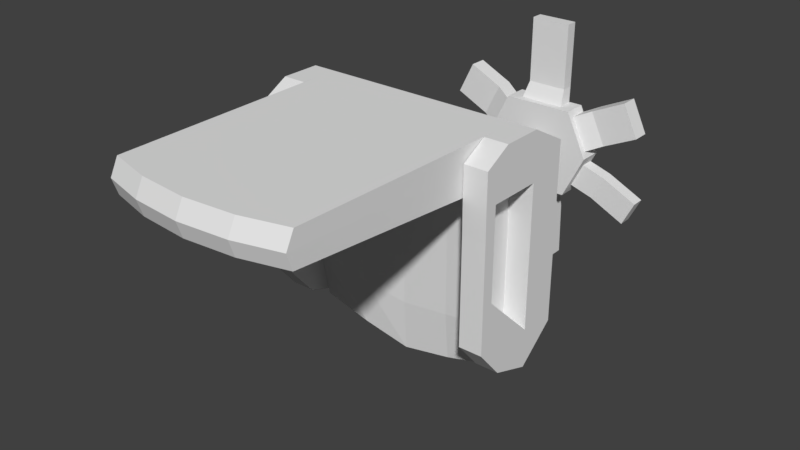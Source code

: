 # Source: chair.blend  (saved by Blender 2.79.0; exported with 4.5.12 LTS)
import bpy
from mathutils import Matrix  # noqa: F401  (used for matrix-valued properties, if any)

bpy.ops.wm.read_factory_settings(use_empty=True)
scene = bpy.context.scene
scene.name = 'Scene'

# ---- collections
col_collection_1 = bpy.data.collections.new('Collection 1'); scene.collection.children.link(col_collection_1)

# ---- materials (node trees are filled in below, after node groups)
mat_material = bpy.data.materials.new('Material')
mat_material.alpha_threshold = 0.0
mat_material.use_transparent_shadow = False
mat_material.roughness = 0.5
mat_material.line_color = (0.0, 0.0, 0.0, 1.0)

# ---- material node trees

# ---- world
world_world = bpy.data.worlds.new('World'); scene.world = world_world
world_world.color = (0.05088, 0.05088, 0.05088)
world_world.use_sun_shadow = False
world_world.sun_shadow_jitter_overblur = 0.0
world_world.cycles.sampling_method = 'MANUAL'

# ---- meshes
me_cube = bpy.data.meshes.new('Cube')
me_cube.from_pydata([(0.6092, 0.3485, 1.362), (0.6092, -0.7667, 1.362), (0.6092, 0.3485, 1.511), (0.6092, -0.7667, 1.456), (0.3046, -0.8478, 1.362), (0.6092, 0.6395, 1.362), (0.6092, 0.6395, 1.511), (0.5784, 0.4414, 2.901), (0.5784, 0.6395, 2.885), (0.6092, 0.2865, 1.128), (0.6092, -0.577, 1.128), (0.6092, 0.5118, 1.128), (0.3046, 0.4191, 1.511), (0.3046, -0.8478, 1.456), (0.3046, 0.4414, 2.972), (0.3046, 0.6395, 1.362), (0.3046, 0.6395, 1.511), (0.3046, 0.6395, 2.956), (0.3046, 0.2865, 1.128), (0.3046, -0.577, 1.128), (0.3046, 0.5118, 1.128), (0.6092, 0.494, 1.511), (0.6092, -0.4944, 1.764), (0.5784, 0.5404, 2.935), (0.6092, 0.3992, 1.128), (0.3046, 0.3992, 1.128), (0.3046, 0.5404, 3.006), (0.6092, -0.5263, 1.362), (0.6092, -0.2091, 1.511), (0.6092, -0.1452, 1.128), (0.3046, -0.1452, 1.128), (0.3046, -0.2496, 1.483), (0.3046, 0.07065, 1.128), (0.6092, 0.06973, 1.362), (0.6092, 0.06973, 1.511), (0.6092, 0.07065, 1.128), (0.3046, 0.04944, 1.483), (0.3046, -0.1452, 1.003), (0.3046, 0.07065, 1.003), (0.05977, -0.08645, 1.003), (0.05977, 0.01187, 1.003), (0.05977, -0.08645, 0.1787), (0.05977, 0.01187, 0.1787), (0.6092, -0.06967, 1.511), (0.6092, -0.03729, 1.128), (0.6092, -0.06967, 1.362), (0.2204, -0.3178, 0.1787), (0.2204, 0.2432, 0.1787), (0.2204, -0.3178, 0.02552), (0.2204, 0.2432, 0.02552), (0.3046, -0.1001, 1.483), (0.3046, -0.03729, 1.128), (0.3046, -0.03729, 1.003), (0.08056, -0.03729, 1.003), (0.08056, -0.03729, 0.1787), (0.3559, -0.03729, 0.1787), (0.3559, -0.03729, 0.02552), (0.1183, -0.3178, 0.154), (0.1183, -0.3178, 0.05015), (0.1183, -0.4854, 0.1107), (0.1183, -0.4854, 0.006772), (0.1183, -0.8253, 0.09721), (0.1183, -0.8253, -0.006684), (0.2505, -0.2555, 0.1261), (0.2505, -0.2555, 0.04098), (0.3258, -0.09956, 0.1261), (0.3258, -0.09956, 0.04098), (0.3802, -0.3182, 0.09384), (0.3802, -0.3182, 0.008686), (0.4556, -0.1622, 0.09384), (0.4556, -0.1622, 0.008686), (0.6086, -0.4286, 0.09384), (0.6086, -0.4286, 0.008686), (0.684, -0.2726, 0.09384), (0.684, -0.2726, 0.008686), (0.239, 0.2048, 0.146), (0.239, 0.2048, 0.03479), (0.3374, 0.00115, 0.146), (0.3374, 0.00115, 0.03479), (0.3439, 0.2555, 0.1053), (0.3439, 0.2555, -0.005859), (0.4423, 0.05188, 0.1053), (0.4423, 0.05188, -0.005859), (0.5575, 0.3587, 0.1053), (0.5575, 0.3587, -0.005859), (0.6559, 0.1551, 0.1053), (0.6559, 0.1551, -0.005859), (0.1413, 0.2432, 0.1336), (0.1413, 0.2432, 0.04112), (0.1255, 0.3396, 0.08531), (0.1255, 0.3396, 0.01142), (0.1255, 0.7504, 0.08531), (0.1255, 0.7504, 0.01142), (0.7523, 0.3485, 1.362), (0.7523, -0.7667, 1.362), (0.7523, 0.3485, 1.511), (0.7523, 0.6395, 1.362), (0.7523, 0.6395, 1.511), (0.7523, 0.2865, 1.128), (0.7523, -0.577, 1.128), (0.7523, 0.5118, 1.128), (0.7523, 0.494, 1.511), (0.7523, 0.494, 1.362), (0.7523, 0.3992, 1.128), (0.7523, -0.5263, 1.362), (0.7523, -0.1452, 1.128), (0.7523, 0.06973, 1.362), (0.7523, 0.07065, 1.128), (0.7523, -0.03729, 1.128), (0.7523, -0.06967, 1.362), (0.6092, -0.2091, 1.764), (0.7523, -0.4944, 1.764), (0.7523, -0.2091, 1.764), (0.6092, -0.2091, 1.691), (0.7523, -0.2091, 1.691), (0.7523, -0.6779, 1.607), (0.6092, -0.6779, 1.607), (0.6092, 0.1618, 1.764), (0.7523, 0.1618, 1.764), (0.6092, 0.1618, 1.691), (0.7523, 0.1618, 1.691), (0.6092, 0.3485, 1.767), (0.6092, 0.5508, 1.767), (0.6092, 0.4462, 1.767), (0.7523, 0.3485, 1.767), (0.7523, 0.5508, 1.767), (0.7523, 0.4462, 1.767), (0.7523, 0.6395, 1.606), (0.7523, 0.494, 1.606), (0.6092, 0.3485, 1.69), (0.6092, 0.494, 1.606), (0.6092, 0.6395, 1.606), (0.7523, 0.3485, 1.69), (0.6092, -0.6465, 1.362), (0.6092, -0.4879, 1.511), (0.6092, -0.3611, 1.128), (0.3046, -0.5487, 1.483), (0.3046, -0.3611, 1.128), (0.7523, -0.6465, 1.362), (0.7523, -0.3611, 1.128), (0.6092, -0.3517, 1.764), (0.7523, -0.3517, 1.764), (0.6092, -0.4435, 1.649), (0.7523, -0.4435, 1.649), (0.5986, 0.6395, 1.986), (0.5986, 0.3806, 1.992), (0.3046, 0.6395, 2.011), (0.3046, 0.4512, 2.016), (0.5986, 0.5101, 2.003), (0.5885, 0.6395, 2.435), (0.5885, 0.411, 2.446), (0.3046, 0.6395, 2.483), (0.3046, 0.4815, 2.494), (0.5885, 0.5252, 2.469), (-0.6092, 0.3485, 1.362), (-0.6092, -0.7667, 1.362), (-0.6092, 0.3485, 1.511), (-0.6092, -0.7667, 1.456), (-0.3046, -0.8478, 1.362), (0.0, -0.9055, 1.362), (0.0, 0.4191, 1.511), (0.0, -0.9055, 1.456), (-0.6092, 0.6395, 1.362), (-0.6092, 0.6395, 1.511), (0.0, 0.6395, 1.362), (0.0, 0.6395, 1.511), (-0.5784, 0.4414, 2.901), (0.0, 0.4414, 2.999), (-0.5784, 0.6395, 2.885), (0.0, 0.6395, 2.983), (-0.6092, 0.2865, 1.128), (-0.6092, -0.577, 1.128), (0.0, 0.2865, 1.128), (0.0, -0.577, 1.128), (-0.6092, 0.5118, 1.128), (0.0, 0.5118, 1.128), (-0.3046, 0.4191, 1.511), (-0.3046, -0.8478, 1.456), (-0.3046, 0.4414, 2.972), (-0.3046, 0.6395, 1.362), (-0.3046, 0.6395, 1.511), (-0.3046, 0.6395, 2.956), (-0.3046, 0.2865, 1.128), (-0.3046, -0.577, 1.128), (-0.3046, 0.5118, 1.128), (-0.6092, 0.494, 1.511), (-0.6092, -0.4944, 1.764), (-0.5784, 0.5404, 2.935), (0.0, 0.5404, 3.033), (0.0, 0.3992, 1.128), (-0.6092, 0.3992, 1.128), (-0.3046, 0.3992, 1.128), (-0.3046, 0.5404, 3.006), (-0.6092, -0.5263, 1.362), (-0.6092, -0.2091, 1.511), (0.0, -0.2785, 1.474), (-0.6092, -0.1452, 1.128), (0.0, -0.1452, 1.128), (-0.3046, -0.1452, 1.128), (-0.3046, -0.2496, 1.483), (0.0, 0.07065, 1.128), (-0.3046, 0.07065, 1.128), (-0.6092, 0.06973, 1.362), (-0.6092, 0.06973, 1.511), (0.0, 0.03504, 1.474), (-0.6092, 0.07065, 1.128), (-0.3046, 0.04944, 1.483), (0.0, -0.1452, 1.003), (-0.3046, -0.1452, 1.003), (0.0, 0.07065, 1.003), (-0.3046, 0.07065, 1.003), (0.0, -0.1095, 1.003), (-0.05977, -0.08645, 1.003), (0.0, 0.03491, 1.003), (-0.05977, 0.01187, 1.003), (0.0, -0.1095, 0.1787), (-0.05977, -0.08645, 0.1787), (0.0, 0.03491, 0.1787), (-0.05977, 0.01187, 0.1787), (-0.6092, -0.06967, 1.511), (-0.6092, -0.03729, 1.128), (-0.6092, -0.06967, 1.362), (0.0, -0.1217, 1.474), (0.0, -0.3178, 0.1787), (-0.2204, -0.3178, 0.1787), (0.0, 0.2432, 0.1787), (-0.2204, 0.2432, 0.1787), (0.0, -0.3178, 0.02552), (-0.2204, -0.3178, 0.02552), (0.0, 0.2432, 0.02552), (-0.2204, 0.2432, 0.02552), (-0.3046, -0.1001, 1.483), (-0.3046, -0.03729, 1.128), (-0.3046, -0.03729, 1.003), (-0.08056, -0.03729, 1.003), (-0.08056, -0.03729, 0.1787), (-0.3559, -0.03729, 0.1787), (0.0, -0.03729, 0.02552), (-0.3559, -0.03729, 0.02552), (0.0, -0.3178, 0.154), (-0.1183, -0.3178, 0.154), (0.0, -0.3178, 0.05015), (-0.1183, -0.3178, 0.05015), (0.0, -0.4854, 0.1107), (-0.1183, -0.4854, 0.1107), (0.0, -0.4854, 0.006772), (-0.1183, -0.4854, 0.006772), (0.0, -0.8253, 0.09721), (-0.1183, -0.8253, 0.09721), (0.0, -0.8253, -0.006684), (-0.1183, -0.8253, -0.006684), (-0.2505, -0.2555, 0.1261), (-0.2505, -0.2555, 0.04098), (-0.3258, -0.09956, 0.1261), (-0.3258, -0.09956, 0.04098), (-0.3802, -0.3182, 0.09384), (-0.3802, -0.3182, 0.008686), (-0.4556, -0.1622, 0.09384), (-0.4556, -0.1622, 0.008686), (-0.6086, -0.4286, 0.09384), (-0.6086, -0.4286, 0.008686), (-0.684, -0.2726, 0.09384), (-0.684, -0.2726, 0.008686), (-0.239, 0.2048, 0.146), (-0.239, 0.2048, 0.03479), (-0.3374, 0.00115, 0.146), (-0.3374, 0.00115, 0.03479), (-0.3439, 0.2555, 0.1053), (-0.3439, 0.2555, -0.005859), (-0.4423, 0.05188, 0.1053), (-0.4423, 0.05188, -0.005859), (-0.5575, 0.3587, 0.1053), (-0.5575, 0.3587, -0.005859), (-0.6559, 0.1551, 0.1053), (-0.6559, 0.1551, -0.005859), (0.0, 0.2432, 0.1336), (-0.1413, 0.2432, 0.1336), (0.0, 0.2432, 0.04112), (-0.1413, 0.2432, 0.04112), (0.0, 0.3396, 0.08531), (-0.1255, 0.3396, 0.08531), (0.0, 0.3396, 0.01142), (-0.1255, 0.3396, 0.01142), (0.0, 0.7504, 0.08531), (-0.1255, 0.7504, 0.08531), (0.0, 0.7504, 0.01142), (-0.1255, 0.7504, 0.01142), (-0.7523, 0.3485, 1.362), (-0.7523, -0.7667, 1.362), (-0.7523, 0.3485, 1.511), (-0.7523, 0.6395, 1.362), (-0.7523, 0.6395, 1.511), (-0.7523, 0.2865, 1.128), (-0.7523, -0.577, 1.128), (-0.7523, 0.5118, 1.128), (-0.7523, 0.494, 1.511), (-0.7523, 0.494, 1.362), (-0.7523, 0.3992, 1.128), (-0.7523, -0.5263, 1.362), (-0.7523, -0.1452, 1.128), (-0.7523, 0.06973, 1.362), (-0.7523, 0.07065, 1.128), (-0.7523, -0.03729, 1.128), (-0.7523, -0.06967, 1.362), (-0.6092, -0.2091, 1.764), (-0.7523, -0.4944, 1.764), (-0.7523, -0.2091, 1.764), (-0.6092, -0.2091, 1.691), (-0.7523, -0.2091, 1.691), (-0.7523, -0.6779, 1.607), (-0.6092, -0.6779, 1.607), (-0.6092, 0.1618, 1.764), (-0.7523, 0.1618, 1.764), (-0.6092, 0.1618, 1.691), (-0.7523, 0.1618, 1.691), (-0.6092, 0.3485, 1.767), (-0.6092, 0.5508, 1.767), (-0.6092, 0.4462, 1.767), (-0.7523, 0.3485, 1.767), (-0.7523, 0.5508, 1.767), (-0.7523, 0.4462, 1.767), (-0.7523, 0.6395, 1.606), (-0.7523, 0.494, 1.606), (-0.6092, 0.3485, 1.69), (-0.6092, 0.494, 1.606), (-0.6092, 0.6395, 1.606), (-0.7523, 0.3485, 1.69), (-0.6092, -0.6465, 1.362), (-0.6092, -0.4879, 1.511), (0.0, -0.592, 1.474), (-0.6092, -0.3611, 1.128), (-0.3046, -0.5487, 1.483), (0.0, -0.3611, 1.128), (-0.3046, -0.3611, 1.128), (-0.7523, -0.6465, 1.362), (-0.7523, -0.3611, 1.128), (-0.6092, -0.3517, 1.764), (-0.7523, -0.3517, 1.764), (-0.6092, -0.4435, 1.649), (-0.7523, -0.4435, 1.649), (-0.5986, 0.6395, 1.986), (-0.5986, 0.3806, 1.992), (0.0, 0.4512, 2.026), (0.0, 0.6395, 2.02), (-0.3046, 0.6395, 2.011), (-0.3046, 0.4512, 2.016), (-0.5986, 0.5101, 2.003), (-0.5885, 0.6395, 2.435), (-0.5885, 0.411, 2.446), (0.0, 0.6395, 2.502), (-0.3046, 0.6395, 2.483), (-0.3046, 0.4815, 2.494), (-0.5885, 0.5252, 2.469), (0.0, 0.4815, 2.513)], [], [(133, 134, 3, 1), (152, 150, 7, 14), (4, 13, 161, 159), (136, 329, 161, 13), (24, 11, 100, 103), (16, 15, 164, 165), (15, 5, 11, 20), (44, 35, 107, 108), (26, 23, 8, 17), (153, 149, 8, 23), (151, 349, 169, 17), (137, 19, 173, 332), (25, 189, 175, 20), (4, 159, 173, 19), (110, 112, 118, 117), (1, 4, 19, 10), (24, 25, 20, 11), (135, 10, 19, 137), (149, 151, 17, 8), (188, 26, 17, 169), (164, 15, 20, 175), (6, 5, 15, 16), (134, 136, 13, 3), (1, 3, 13, 4), (353, 152, 14, 167), (167, 14, 26, 188), (9, 18, 25, 24), (33, 45, 109, 106), (18, 172, 189, 25), (150, 153, 23, 7), (14, 7, 23, 26), (35, 9, 98, 107), (43, 50, 31, 28), (44, 29, 30, 51), (30, 197, 207, 37), (29, 44, 108, 105), (50, 222, 195, 31), (45, 43, 28, 27), (0, 2, 34, 33), (12, 160, 204, 36), (5, 6, 97, 96), (18, 32, 200, 172), (9, 35, 32, 18), (2, 12, 36, 34), (209, 38, 40, 213), (51, 30, 37, 52), (200, 32, 38, 209), (53, 39, 41, 54), (52, 37, 39, 53), (37, 207, 211, 39), (49, 56, 237, 229), (39, 211, 215, 41), (213, 40, 42, 217), (217, 42, 47, 225), (41, 215, 223, 46), (54, 41, 46, 55), (56, 55, 65, 66), (56, 48, 227, 237), (46, 223, 239, 57), (225, 47, 87, 275), (49, 47, 75, 76), (42, 54, 55, 47), (38, 52, 53, 40), (40, 53, 54, 42), (32, 51, 52, 38), (33, 34, 43, 45), (36, 204, 222, 50), (1, 10, 99, 94), (35, 44, 51, 32), (34, 36, 50, 43), (58, 57, 59, 60), (227, 48, 58, 241), (48, 46, 57, 58), (60, 59, 61, 62), (241, 58, 60, 245), (57, 239, 243, 59), (61, 247, 249, 62), (245, 60, 62, 249), (59, 243, 247, 61), (66, 65, 69, 70), (46, 48, 64, 63), (48, 56, 66, 64), (55, 46, 63, 65), (68, 70, 74, 72), (65, 63, 67, 69), (64, 66, 70, 68), (63, 64, 68, 67), (73, 71, 72, 74), (67, 68, 72, 71), (70, 69, 73, 74), (69, 67, 71, 73), (77, 78, 82, 81), (47, 55, 77, 75), (55, 56, 78, 77), (56, 49, 76, 78), (80, 79, 83, 84), (78, 76, 80, 82), (76, 75, 79, 80), (75, 77, 81, 79), (83, 85, 86, 84), (79, 81, 85, 83), (81, 82, 86, 85), (82, 80, 84, 86), (88, 277, 281, 90), (47, 49, 88, 87), (49, 229, 277, 88), (90, 281, 285, 92), (87, 88, 90, 89), (275, 87, 89, 279), (283, 91, 92, 285), (89, 90, 92, 91), (279, 89, 91, 283), (138, 94, 99, 139), (101, 102, 96, 97), (102, 93, 98, 103), (96, 102, 103, 100), (95, 93, 102, 101), (109, 104, 105, 108), (93, 106, 107, 98), (106, 109, 108, 107), (2, 0, 93, 95), (130, 129, 121, 123), (9, 24, 103, 98), (128, 127, 125, 126), (45, 27, 104, 109), (0, 33, 106, 93), (135, 29, 105, 139), (11, 5, 96, 100), (140, 22, 111, 141), (116, 115, 111, 22), (143, 114, 112, 141), (142, 116, 22, 140), (133, 1, 116, 142), (138, 104, 114, 143), (1, 94, 115, 116), (104, 27, 113, 114), (120, 132, 124, 118), (113, 110, 117, 119), (114, 113, 119, 120), (112, 114, 120, 118), (122, 123, 126, 125), (123, 121, 124, 126), (131, 130, 123, 122), (127, 131, 122, 125), (132, 128, 126, 124), (2, 95, 132, 129), (95, 101, 128, 132), (97, 6, 131, 127), (6, 21, 130, 131), (101, 97, 127, 128), (21, 2, 129, 130), (117, 121, 129, 119), (119, 129, 132, 120), (117, 118, 124, 121), (94, 138, 143, 115), (27, 133, 142, 113), (113, 142, 140, 110), (115, 143, 141, 111), (110, 140, 141, 112), (10, 135, 139, 99), (104, 138, 139, 105), (28, 31, 136, 134), (29, 135, 137, 30), (30, 137, 332, 197), (31, 195, 329, 136), (27, 28, 134, 133), (2, 21, 148, 145), (160, 12, 147, 342), (6, 16, 146, 144), (16, 165, 343, 146), (21, 6, 144, 148), (12, 2, 145, 147), (145, 148, 153, 150), (342, 147, 152, 353), (144, 146, 151, 149), (146, 343, 349, 151), (148, 144, 149, 153), (147, 145, 150, 152), (327, 155, 157, 328), (351, 178, 166, 348), (158, 159, 161, 177), (331, 177, 161, 329), (190, 297, 294, 174), (180, 165, 164, 179), (179, 184, 174, 162), (220, 302, 301, 205), (192, 181, 168, 187), (352, 187, 168, 347), (350, 181, 169, 349), (333, 332, 173, 183), (191, 184, 175, 189), (158, 183, 173, 159), (304, 311, 312, 306), (155, 171, 183, 158), (190, 174, 184, 191), (330, 333, 183, 171), (347, 168, 181, 350), (188, 169, 181, 192), (164, 175, 184, 179), (163, 180, 179, 162), (328, 157, 177, 331), (155, 158, 177, 157), (353, 167, 178, 351), (167, 188, 192, 178), (170, 190, 191, 182), (202, 300, 303, 221), (182, 191, 189, 172), (348, 166, 187, 352), (178, 192, 187, 166), (205, 301, 292, 170), (219, 194, 199, 231), (220, 232, 198, 196), (198, 208, 207, 197), (196, 299, 302, 220), (231, 199, 195, 222), (221, 193, 194, 219), (154, 202, 203, 156), (176, 206, 204, 160), (162, 290, 291, 163), (182, 172, 200, 201), (170, 182, 201, 205), (156, 203, 206, 176), (209, 213, 214, 210), (232, 233, 208, 198), (200, 209, 210, 201), (234, 235, 216, 212), (233, 234, 212, 208), (208, 212, 211, 207), (230, 229, 237, 238), (212, 216, 215, 211), (213, 217, 218, 214), (217, 225, 226, 218), (216, 224, 223, 215), (235, 236, 224, 216), (238, 254, 253, 236), (238, 237, 227, 228), (224, 240, 239, 223), (225, 275, 276, 226), (230, 264, 263, 226), (218, 226, 236, 235), (210, 214, 234, 233), (214, 218, 235, 234), (201, 210, 233, 232), (202, 221, 219, 203), (206, 231, 222, 204), (155, 288, 293, 171), (205, 201, 232, 220), (203, 219, 231, 206), (242, 246, 244, 240), (227, 241, 242, 228), (228, 242, 240, 224), (246, 250, 248, 244), (241, 245, 246, 242), (240, 244, 243, 239), (248, 250, 249, 247), (245, 249, 250, 246), (244, 248, 247, 243), (254, 258, 257, 253), (224, 251, 252, 228), (228, 252, 254, 238), (236, 253, 251, 224), (256, 260, 262, 258), (253, 257, 255, 251), (252, 256, 258, 254), (251, 255, 256, 252), (261, 262, 260, 259), (255, 259, 260, 256), (258, 262, 261, 257), (257, 261, 259, 255), (265, 269, 270, 266), (226, 263, 265, 236), (236, 265, 266, 238), (238, 266, 264, 230), (268, 272, 271, 267), (266, 270, 268, 264), (264, 268, 267, 263), (263, 267, 269, 265), (271, 272, 274, 273), (267, 271, 273, 269), (269, 273, 274, 270), (270, 274, 272, 268), (278, 282, 281, 277), (226, 276, 278, 230), (230, 278, 277, 229), (282, 286, 285, 281), (276, 280, 282, 278), (275, 279, 280, 276), (283, 285, 286, 284), (280, 284, 286, 282), (279, 283, 284, 280), (334, 335, 293, 288), (295, 291, 290, 296), (296, 297, 292, 287), (290, 294, 297, 296), (289, 295, 296, 287), (303, 302, 299, 298), (287, 292, 301, 300), (300, 301, 302, 303), (156, 289, 287, 154), (324, 317, 315, 323), (170, 292, 297, 190), (322, 320, 319, 321), (221, 303, 298, 193), (154, 287, 300, 202), (330, 335, 299, 196), (174, 294, 290, 162), (336, 337, 305, 186), (310, 186, 305, 309), (339, 337, 306, 308), (338, 336, 186, 310), (327, 338, 310, 155), (334, 339, 308, 298), (155, 310, 309, 288), (298, 308, 307, 193), (314, 312, 318, 326), (307, 313, 311, 304), (308, 314, 313, 307), (306, 312, 314, 308), (316, 319, 320, 317), (317, 320, 318, 315), (325, 316, 317, 324), (321, 319, 316, 325), (326, 318, 320, 322), (156, 323, 326, 289), (289, 326, 322, 295), (291, 321, 325, 163), (163, 325, 324, 185), (295, 322, 321, 291), (185, 324, 323, 156), (311, 313, 323, 315), (313, 314, 326, 323), (311, 315, 318, 312), (288, 309, 339, 334), (193, 307, 338, 327), (307, 304, 336, 338), (309, 305, 337, 339), (304, 306, 337, 336), (171, 293, 335, 330), (298, 299, 335, 334), (194, 328, 331, 199), (196, 198, 333, 330), (198, 197, 332, 333), (199, 331, 329, 195), (193, 327, 328, 194), (156, 341, 346, 185), (160, 342, 345, 176), (163, 340, 344, 180), (180, 344, 343, 165), (185, 346, 340, 163), (176, 345, 341, 156), (341, 348, 352, 346), (342, 353, 351, 345), (340, 347, 350, 344), (344, 350, 349, 343), (346, 352, 347, 340), (345, 351, 348, 341)])
me_cube.materials.append(mat_material)
me_cube.use_remesh_preserve_volume = False
me_cube.use_remesh_preserve_attributes = False
me_cube.use_mirror_vertex_groups = False
me_cube.update()

# ---- objects
ob_cube = bpy.data.objects.new('Cube', me_cube)

# ---- transforms, parenting, visibility, modifiers, constraints
ob_cube.location = (0.0, 0.0, 0.0)
ob_cube.rotation_euler = (1.571, 0.0, 0.0)
ob_cube.lock_rotations_4d = False
ob_cube.empty_display_type = 'ARROWS'
ob_cube.lineart.crease_threshold = 0.0

# ---- collection membership
col_collection_1.objects.link(ob_cube)

# ---- scene / render settings (as saved in the file)
scene.frame_start = 1; scene.frame_end = 250; scene.frame_set(1)
scene.render.engine = 'BLENDER_EEVEE_NEXT'
scene.render.resolution_percentage = 50
scene.render.dither_intensity = 0.0
scene.cycles.use_denoising = False
scene.cycles.samples = 128
scene.cycles.sampling_pattern = 'TABULATED_SOBOL'
scene.cycles.use_adaptive_sampling = False
scene.cycles.use_light_tree = False
scene.cycles.blur_glossy = 0.0
scene.cycles.sample_clamp_indirect = 0.0
scene.view_settings.view_transform = 'Standard'
bpy.context.view_layer.update()

# ---- added for rendering (the .blend has no active camera and no usable light): camera, sun
cam_auto = bpy.data.cameras.new('AutoCamera')
cam_auto.lens = 50.0
cam_auto.sensor_width = 36.0
cam_auto.clip_end = 1000.0
ob_auto_camera = bpy.data.objects.new('AutoCamera', cam_auto)
scene.collection.objects.link(ob_auto_camera)
ob_auto_camera.location = (3.49237, -5.70417, 2.71637)
ob_auto_camera.rotation_euler = (1.09748, -7.21219e-08, 0.694738)
scene.camera = ob_auto_camera
light_auto_sun = bpy.data.lights.new('AutoSun', 'SUN')
light_auto_sun.energy = 3.0
light_auto_sun.angle = 0.0523599
ob_auto_sun = bpy.data.objects.new('AutoSun', light_auto_sun)
scene.collection.objects.link(ob_auto_sun)
ob_auto_sun.rotation_euler = (0.872665, 0.174533, 0.523599)
bpy.context.view_layer.update()
